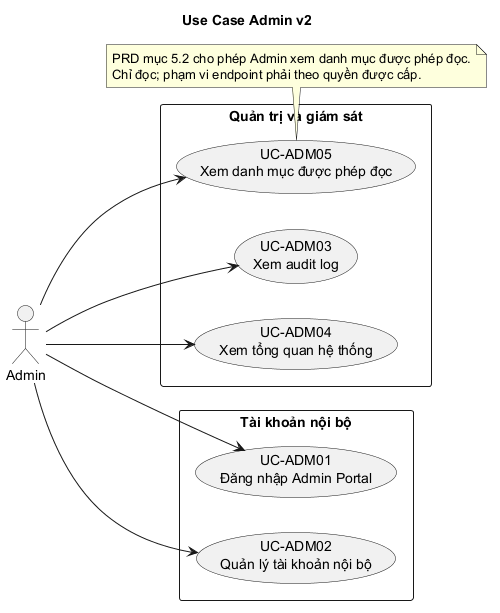

The diagram above was rendered by PlantUML. Its source (embedded in the PNG):
@startuml
title Use Case Admin v2
left to right direction
skinparam packageStyle rectangle
skinparam shadowing false
actor Admin
package "Tài khoản nội bộ" {
  usecase "UC-ADM01\nĐăng nhập Admin Portal" as ADM01
  usecase "UC-ADM02\nQuản lý tài khoản nội bộ" as ADM02
}
package "Quản trị và giám sát" {
  usecase "UC-ADM03\nXem audit log" as ADM03
  usecase "UC-ADM04\nXem tổng quan hệ thống" as ADM04
  usecase "UC-ADM05\nXem danh mục được phép đọc" as ADM05
}
Admin --> ADM01
Admin --> ADM02
Admin --> ADM03
Admin --> ADM04
Admin --> ADM05
note bottom of ADM05
PRD mục 5.2 cho phép Admin xem danh mục được phép đọc.
Chỉ đọc; phạm vi endpoint phải theo quyền được cấp.
end note
@enduml